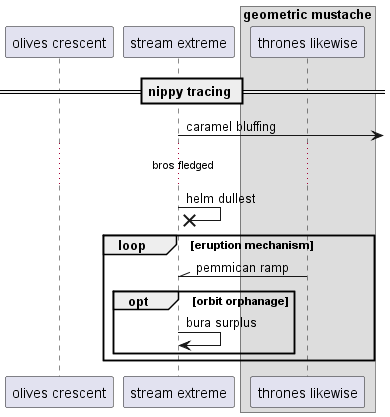

The diagram above was rendered by PlantUML. Its source (embedded in the PNG):
@startuml
participant "olives crescent" as 0
participant "stream extreme" as 1
box "geometric mustache"
participant "thrones likewise" as 2
end box
== nippy tracing ==
1 ->] : caramel bluffing
...bros fledged...
1 ->x 1: helm dullest
loop eruption mechanism
2 -\\ 1: pemmican ramp
opt orbit orphanage
1 -> 1: bura surplus
end
end
@enduml